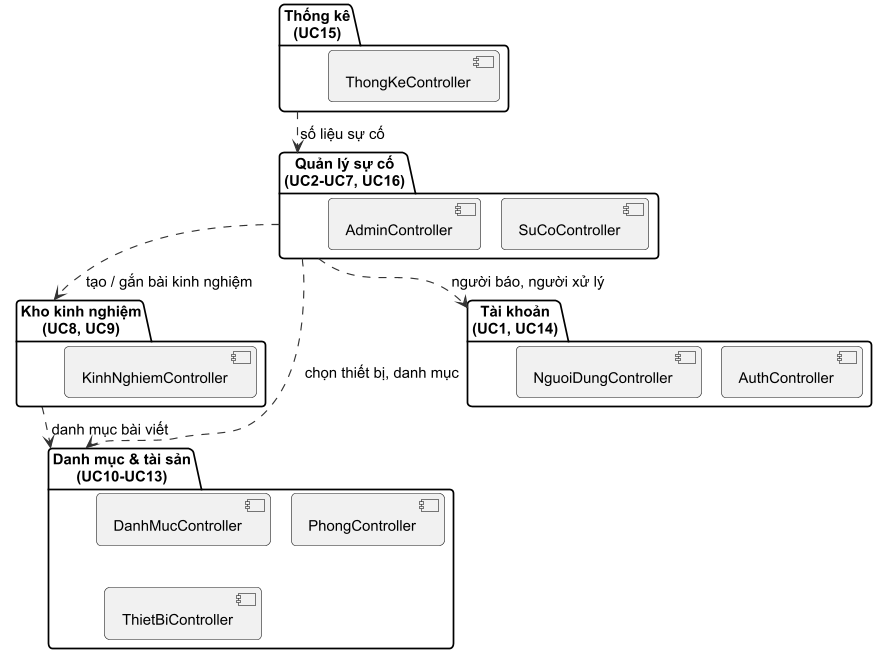

The diagram above was rendered by PlantUML. Its source (embedded in the PNG):
@startuml h3_1a_phanhoach
!include _style.iuml
!pragma layout smetana
skinparam packageStyle folder

package "Quản lý sự cố\n(UC2-UC7, UC16)" as QLSC {
  [SuCoController]
  [AdminController]
}
package "Kho kinh nghiệm\n(UC8, UC9)" as KKN {
  [KinhNghiemController]
}
package "Danh mục & tài sản\n(UC10-UC13)" as DMTS {
  [DanhMucController]
  [PhongController]
  [ThietBiController]
}
package "Tài khoản\n(UC1, UC14)" as TK {
  [AuthController]
  [NguoiDungController]
}
package "Thống kê\n(UC15)" as TKE {
  [ThongKeController]
}

QLSC ..> KKN : tạo / gắn bài kinh nghiệm
QLSC ..> DMTS : chọn thiết bị, danh mục
QLSC ..> TK : người báo, người xử lý
KKN ..> DMTS : danh mục bài viết
TKE ..> QLSC : số liệu sự cố
@enduml